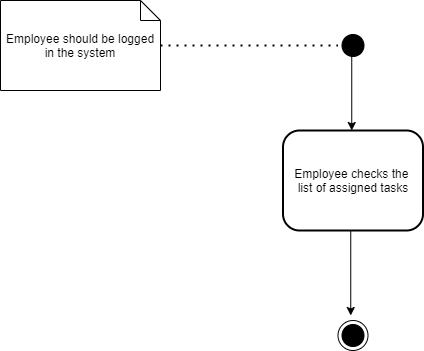

The diagram above was exported from draw.io. Its source (the exported page's mxGraphModel, read from the mxfile embedded in the PNG):
<mxGraphModel dx="992" dy="487" grid="1" gridSize="10" guides="1" tooltips="1" connect="1" arrows="1" fold="1" page="1" pageScale="1" pageWidth="1100" pageHeight="1700" math="0" shadow="0">
  <root>
    <mxCell id="TWnzTVuZIyu_yJHms6rR-0" />
    <mxCell id="TWnzTVuZIyu_yJHms6rR-1" parent="TWnzTVuZIyu_yJHms6rR-0" />
    <mxCell id="edzta6BIMPqYf0Eei770-0" value="" style="ellipse;html=1;shape=startState;fillColor=#000000;" vertex="1" parent="TWnzTVuZIyu_yJHms6rR-1">
      <mxGeometry x="387.5" y="140" width="30" height="30" as="geometry" />
    </mxCell>
    <mxCell id="edzta6BIMPqYf0Eei770-1" value="Employee should be logged in the system" style="shape=note;size=20;whiteSpace=wrap;html=1;" vertex="1" parent="TWnzTVuZIyu_yJHms6rR-1">
      <mxGeometry x="50" y="110" width="160" height="90" as="geometry" />
    </mxCell>
    <mxCell id="edzta6BIMPqYf0Eei770-2" value="" style="endArrow=none;dashed=1;html=1;dashPattern=1 3;strokeWidth=2;entryX=0;entryY=0.5;entryDx=0;entryDy=0;" edge="1" parent="TWnzTVuZIyu_yJHms6rR-1" source="edzta6BIMPqYf0Eei770-1" target="edzta6BIMPqYf0Eei770-0">
      <mxGeometry width="50" height="50" relative="1" as="geometry">
        <mxPoint x="210" y="350" as="sourcePoint" />
        <mxPoint x="400" y="195" as="targetPoint" />
      </mxGeometry>
    </mxCell>
    <mxCell id="edzta6BIMPqYf0Eei770-3" value="Employee checks the &lt;br&gt;list of assigned tasks" style="rounded=1;whiteSpace=wrap;html=1;absoluteArcSize=1;arcSize=33;strokeWidth=2;" vertex="1" parent="TWnzTVuZIyu_yJHms6rR-1">
      <mxGeometry x="332.5" y="240" width="140" height="100" as="geometry" />
    </mxCell>
    <mxCell id="edzta6BIMPqYf0Eei770-4" value="" style="ellipse;html=1;shape=endState;fillColor=#000000;" vertex="1" parent="TWnzTVuZIyu_yJHms6rR-1">
      <mxGeometry x="387.5" y="430" width="30" height="30" as="geometry" />
    </mxCell>
    <mxCell id="edzta6BIMPqYf0Eei770-5" value="" style="edgeStyle=orthogonalEdgeStyle;rounded=0;orthogonalLoop=1;jettySize=auto;html=1;strokeColor=#000000;" edge="1" parent="TWnzTVuZIyu_yJHms6rR-1">
      <mxGeometry relative="1" as="geometry">
        <mxPoint x="400.25" y="340" as="sourcePoint" />
        <mxPoint x="400.25" y="425" as="targetPoint" />
      </mxGeometry>
    </mxCell>
    <mxCell id="edzta6BIMPqYf0Eei770-7" value="" style="edgeStyle=orthogonalEdgeStyle;rounded=0;orthogonalLoop=1;jettySize=auto;html=1;" edge="1" parent="TWnzTVuZIyu_yJHms6rR-1">
      <mxGeometry relative="1" as="geometry">
        <mxPoint x="401.25" y="160" as="sourcePoint" />
        <mxPoint x="401.25" y="240" as="targetPoint" />
      </mxGeometry>
    </mxCell>
  </root>
</mxGraphModel>